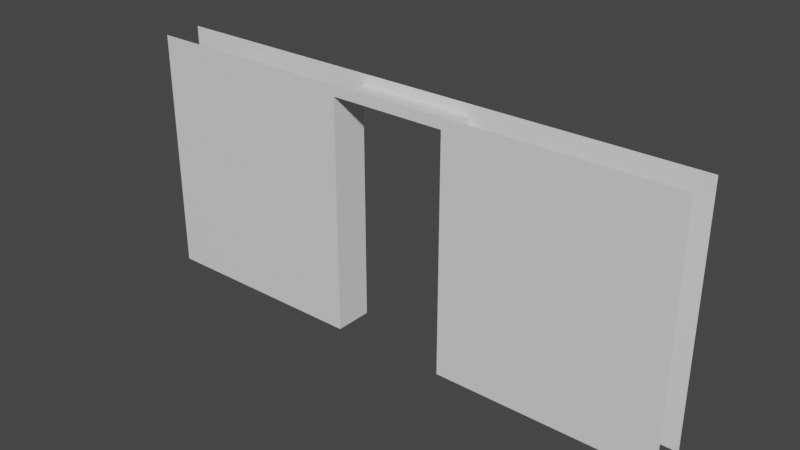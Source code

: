 # Source: FirstRoomDoorway.blend  (saved by Blender 3.2.14; exported with 4.5.12 LTS)
import bpy
from mathutils import Matrix  # noqa: F401  (used for matrix-valued properties, if any)

bpy.ops.wm.read_factory_settings(use_empty=True)
scene = bpy.context.scene
scene.name = 'Scene'

# ---- collections
col_collection = bpy.data.collections.new('Collection'); scene.collection.children.link(col_collection)

# ---- materials (node trees are filled in below, after node groups)
mat_walls = bpy.data.materials.new('Walls')
mat_walls.use_transparent_shadow = False
mat_floor = bpy.data.materials.new('Floor')
mat_floor.use_transparent_shadow = False
mat_front = bpy.data.materials.new('Front')
mat_front.use_transparent_shadow = False

# ---- material node trees
mat_walls.use_nodes = True; mat_walls.node_tree.nodes.clear()
_N = mat_walls.node_tree.nodes; _L = mat_walls.node_tree.links
n0 = _N.new('ShaderNodeBsdfPrincipled'); n0.name = 'Principled BSDF'; n0.location = (10, 300)
n0.distribution = 'GGX'
n0.subsurface_method = 'RANDOM_WALK_SKIN'
n0.inputs[3].default_value = 1.45
n0.inputs[27].default_value = (0.0, 0.0, 0.0, 1.0)
n0.inputs[28].default_value = 1.0
n1 = _N.new('ShaderNodeOutputMaterial'); n1.name = 'Material Output'; n1.location = (300, 300)
_L.new(n0.outputs[0], n1.inputs[0])
n1.is_active_output = True
mat_floor.use_nodes = True; mat_floor.node_tree.nodes.clear()
_N = mat_floor.node_tree.nodes; _L = mat_floor.node_tree.links
n0 = _N.new('ShaderNodeBsdfPrincipled'); n0.name = 'Principled BSDF'; n0.location = (10, 300)
n0.distribution = 'GGX'
n0.subsurface_method = 'RANDOM_WALK_SKIN'
n0.inputs[0].default_value = (0.8, 0.0292, 0.0, 1.0)
n0.inputs[3].default_value = 1.45
n0.inputs[27].default_value = (0.0, 0.0, 0.0, 1.0)
n0.inputs[28].default_value = 1.0
n1 = _N.new('ShaderNodeOutputMaterial'); n1.name = 'Material Output'; n1.location = (300, 300)
_L.new(n0.outputs[0], n1.inputs[0])
n1.is_active_output = True
mat_front.use_nodes = True; mat_front.node_tree.nodes.clear()
_N = mat_front.node_tree.nodes; _L = mat_front.node_tree.links
n0 = _N.new('ShaderNodeBsdfPrincipled'); n0.name = 'Principled BSDF'; n0.location = (10, 300)
n0.distribution = 'GGX'
n0.subsurface_method = 'RANDOM_WALK_SKIN'
n0.inputs[3].default_value = 1.45
n0.inputs[27].default_value = (0.0, 0.0, 0.0, 1.0)
n0.inputs[28].default_value = 1.0
n1 = _N.new('ShaderNodeOutputMaterial'); n1.name = 'Material Output'; n1.location = (300, 300)
_L.new(n0.outputs[0], n1.inputs[0])
n1.is_active_output = True

# ---- world
world_world = bpy.data.worlds.new('World'); scene.world = world_world
world_world.use_nodes = True; world_world.node_tree.nodes.clear()
_N = world_world.node_tree.nodes; _L = world_world.node_tree.links
n0 = _N.new('ShaderNodeOutputWorld'); n0.name = 'World Output'; n0.location = (300, 300)
n1 = _N.new('ShaderNodeBackground'); n1.name = 'Background'; n1.location = (10, 300)
n1.inputs[0].default_value = (0.05088, 0.05088, 0.05088, 1.0)
_L.new(n1.outputs[0], n0.inputs[0])
n0.is_active_output = True
world_world.color = (0.05088, 0.05088, 0.05088)
world_world.use_sun_shadow = False
world_world.sun_shadow_jitter_overblur = 0.0

# ---- meshes
me_cube = bpy.data.meshes.new('Cube')
me_cube.from_pydata([(3.028, 0.3914, 1.404), (3.028, -0.04903, 1.404), (5.53, 0.3914, 4.104), (5.53, 0.3914, 1.404), (5.53, -0.04903, 4.104), (5.53, -0.04903, 1.404), (6.869, 0.3914, 4.101), (6.869, 0.3914, 1.404), (6.869, -0.04903, 4.101), (6.869, -0.04903, 1.404), (9.368, 0.3914, 1.404), (9.368, -0.04903, 1.404), (3.028, 0.3914, 4.226), (3.028, -0.04903, 4.226), (9.368, 0.3914, 4.222), (9.368, -0.04903, 4.222)], [], [(8, 6, 7, 9), (5, 3, 2, 4), (4, 2, 6, 8), (11, 15, 13, 1, 5, 4, 8, 9), (3, 0, 12, 14, 10, 7, 6, 2)])
me_cube.polygons.foreach_set('material_index', [0, 0, 0, 2, 0])
_uv = me_cube.uv_layers.new(name='UVMap')
_uv.uv.foreach_set('vector', [0.9325, 0.8271, 0.865, 0.8271, 0.865, 0.4138, 0.9325, 0.4138, 0.865, 0.0, 0.9325, 0.0, 0.9325, 0.4138, 0.865, 0.4138, 1.0, 0.2052, 0.9325, 0.2052, 0.9325, 0.0, 1.0, 0.0, 0.4325, 0.9717, 0.0005426, 0.9717, 0.0, 0.0, 0.4325, 0.0, 0.4325, 0.3835, 0.01873, 0.3835, 0.0192, 0.5887, 0.4325, 0.5887, 0.865, 0.5881, 0.865, 0.9717, 0.4325, 0.9717, 0.433, 0.0, 0.865, 0.0, 0.865, 0.383, 0.4517, 0.383, 0.4512, 0.5881])
me_cube.materials.append(mat_walls)
me_cube.materials.append(mat_floor)
me_cube.materials.append(mat_front)
me_cube.use_mirror_vertex_groups = False
me_cube.update()

# ---- objects
ob_cube = bpy.data.objects.new('Cube', me_cube)

# ---- transforms, parenting, visibility, modifiers, constraints
ob_cube.location = (0.0, 0.0, 0.0)
ob_cube.lock_rotations_4d = False
ob_cube.empty_display_type = 'ARROWS'
ob_cube.lineart.crease_threshold = 0.0

# ---- collection membership
col_collection.objects.link(ob_cube)

# ---- scene / render settings (as saved in the file)
scene.frame_start = 1; scene.frame_end = 250; scene.frame_set(1)
scene.render.engine = 'BLENDER_EEVEE_NEXT'
scene.cycles.sampling_pattern = 'TABULATED_SOBOL'
scene.cycles.use_light_tree = False
scene.view_settings.view_transform = 'Filmic'
bpy.context.view_layer.update()

# ---- added for rendering (the .blend has no active camera and no usable light): camera, sun
cam_auto = bpy.data.cameras.new('AutoCamera')
cam_auto.lens = 50.0
cam_auto.sensor_width = 36.0
cam_auto.clip_end = 1000.0
ob_auto_camera = bpy.data.objects.new('AutoCamera', cam_auto)
scene.collection.objects.link(ob_auto_camera)
ob_auto_camera.location = (12.631, -7.54874, 7.96157)
ob_auto_camera.rotation_euler = (1.09748, -7.21219e-08, 0.694738)
scene.camera = ob_auto_camera
light_auto_sun = bpy.data.lights.new('AutoSun', 'SUN')
light_auto_sun.energy = 3.0
light_auto_sun.angle = 0.0523599
ob_auto_sun = bpy.data.objects.new('AutoSun', light_auto_sun)
scene.collection.objects.link(ob_auto_sun)
ob_auto_sun.rotation_euler = (0.872665, 0.174533, 0.523599)
bpy.context.view_layer.update()
